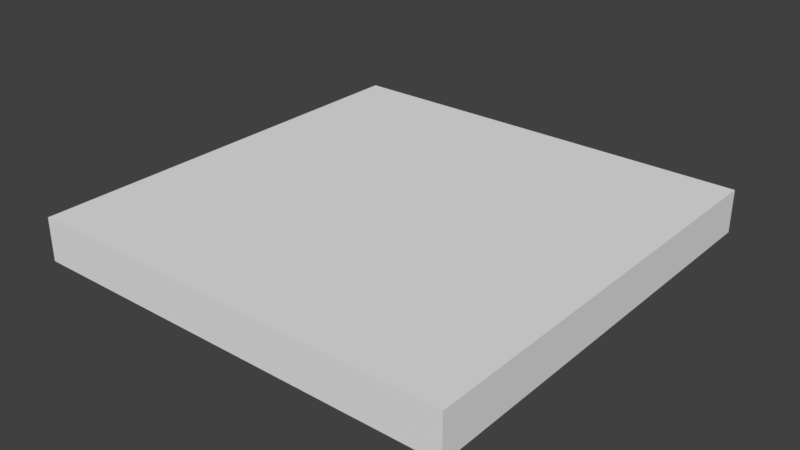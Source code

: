 # Source: basement.blend  (saved by Blender 2.79.0; exported with 4.5.12 LTS)
import bpy
from mathutils import Matrix  # noqa: F401  (used for matrix-valued properties, if any)

bpy.ops.wm.read_factory_settings(use_empty=True)
scene = bpy.context.scene
scene.name = 'Scene'

# ---- collections
col_collection_1 = bpy.data.collections.new('Collection 1'); scene.collection.children.link(col_collection_1)

# ---- materials (node trees are filled in below, after node groups)
mat_material = bpy.data.materials.new('Material')
mat_material.alpha_threshold = 0.0
mat_material.use_transparent_shadow = False
mat_material.roughness = 0.5
mat_material.line_color = (0.0, 0.0, 0.0, 1.0)

# ---- material node trees

# ---- world
world_world = bpy.data.worlds.new('World'); scene.world = world_world
world_world.color = (0.05088, 0.05088, 0.05088)
world_world.use_sun_shadow = False
world_world.sun_shadow_jitter_overblur = 0.0
world_world.cycles.sampling_method = 'MANUAL'

# ---- meshes
me_cube = bpy.data.meshes.new('Cube')
me_cube.from_pydata([(1.0, 1.0, -1.0), (1.0, -1.0, -1.0), (-1.0, -1.0, -1.0), (-1.0, 1.0, -1.0), (1.0, 1.0, 1.0), (1.0, -1.0, 1.0), (-1.0, -1.0, 1.0), (-1.0, 1.0, 1.0)], [], [(0, 1, 2, 3), (4, 7, 6, 5), (0, 4, 5, 1), (1, 5, 6, 2), (2, 6, 7, 3), (4, 0, 3, 7)])
me_cube.materials.append(mat_material)
me_cube.use_remesh_preserve_volume = False
me_cube.use_remesh_preserve_attributes = False
me_cube.use_mirror_vertex_groups = False
me_cube.update()

# ---- objects
ob_cube = bpy.data.objects.new('Cube', me_cube)

# ---- transforms, parenting, visibility, modifiers, constraints
ob_cube.location = (0.0, 0.0, 0.0)
ob_cube.scale = (1.0, 1.0, 0.1)
ob_cube.lock_rotations_4d = False
ob_cube.empty_display_type = 'ARROWS'
ob_cube.lineart.crease_threshold = 0.0

# ---- collection membership
col_collection_1.objects.link(ob_cube)

# ---- scene / render settings (as saved in the file)
scene.frame_start = 1; scene.frame_end = 250; scene.frame_set(1)
scene.render.engine = 'BLENDER_EEVEE_NEXT'
scene.render.resolution_percentage = 50
scene.render.dither_intensity = 0.0
scene.cycles.use_denoising = False
scene.cycles.samples = 128
scene.cycles.sampling_pattern = 'TABULATED_SOBOL'
scene.cycles.use_adaptive_sampling = False
scene.cycles.use_light_tree = False
scene.cycles.blur_glossy = 0.0
scene.cycles.sample_clamp_indirect = 0.0
scene.view_settings.view_transform = 'Standard'
bpy.context.view_layer.update()

# ---- added for rendering (the .blend has no active camera and no usable light): camera, sun
cam_auto = bpy.data.cameras.new('AutoCamera')
cam_auto.lens = 50.0
cam_auto.sensor_width = 36.0
cam_auto.clip_end = 1000.0
ob_auto_camera = bpy.data.objects.new('AutoCamera', cam_auto)
scene.collection.objects.link(ob_auto_camera)
ob_auto_camera.location = (2.62347, -3.14816, 2.09877)
ob_auto_camera.rotation_euler = (1.09748, -7.21219e-08, 0.694738)
scene.camera = ob_auto_camera
light_auto_sun = bpy.data.lights.new('AutoSun', 'SUN')
light_auto_sun.energy = 3.0
light_auto_sun.angle = 0.0523599
ob_auto_sun = bpy.data.objects.new('AutoSun', light_auto_sun)
scene.collection.objects.link(ob_auto_sun)
ob_auto_sun.rotation_euler = (0.872665, 0.174533, 0.523599)
bpy.context.view_layer.update()
